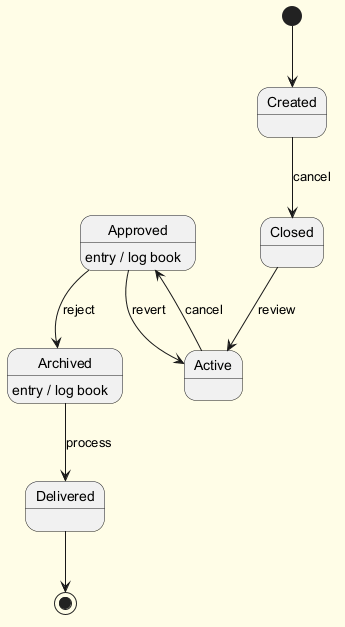

The diagram above was rendered by PlantUML. Its source (embedded in the PNG):
@startuml
skinparam backgroundColor #FFFDE7
skinparam classBackgroundColor #FFF9C4
skinparam classBorderColor #F57F17
[*] --> Created
Created --> Closed : cancel
Closed --> Active : review
Active --> Approved : cancel
Approved --> Archived : reject
Approved : entry / log book
Archived --> Delivered : process
Archived : entry / log book
Approved --> Active : revert
Delivered --> [*]
@enduml